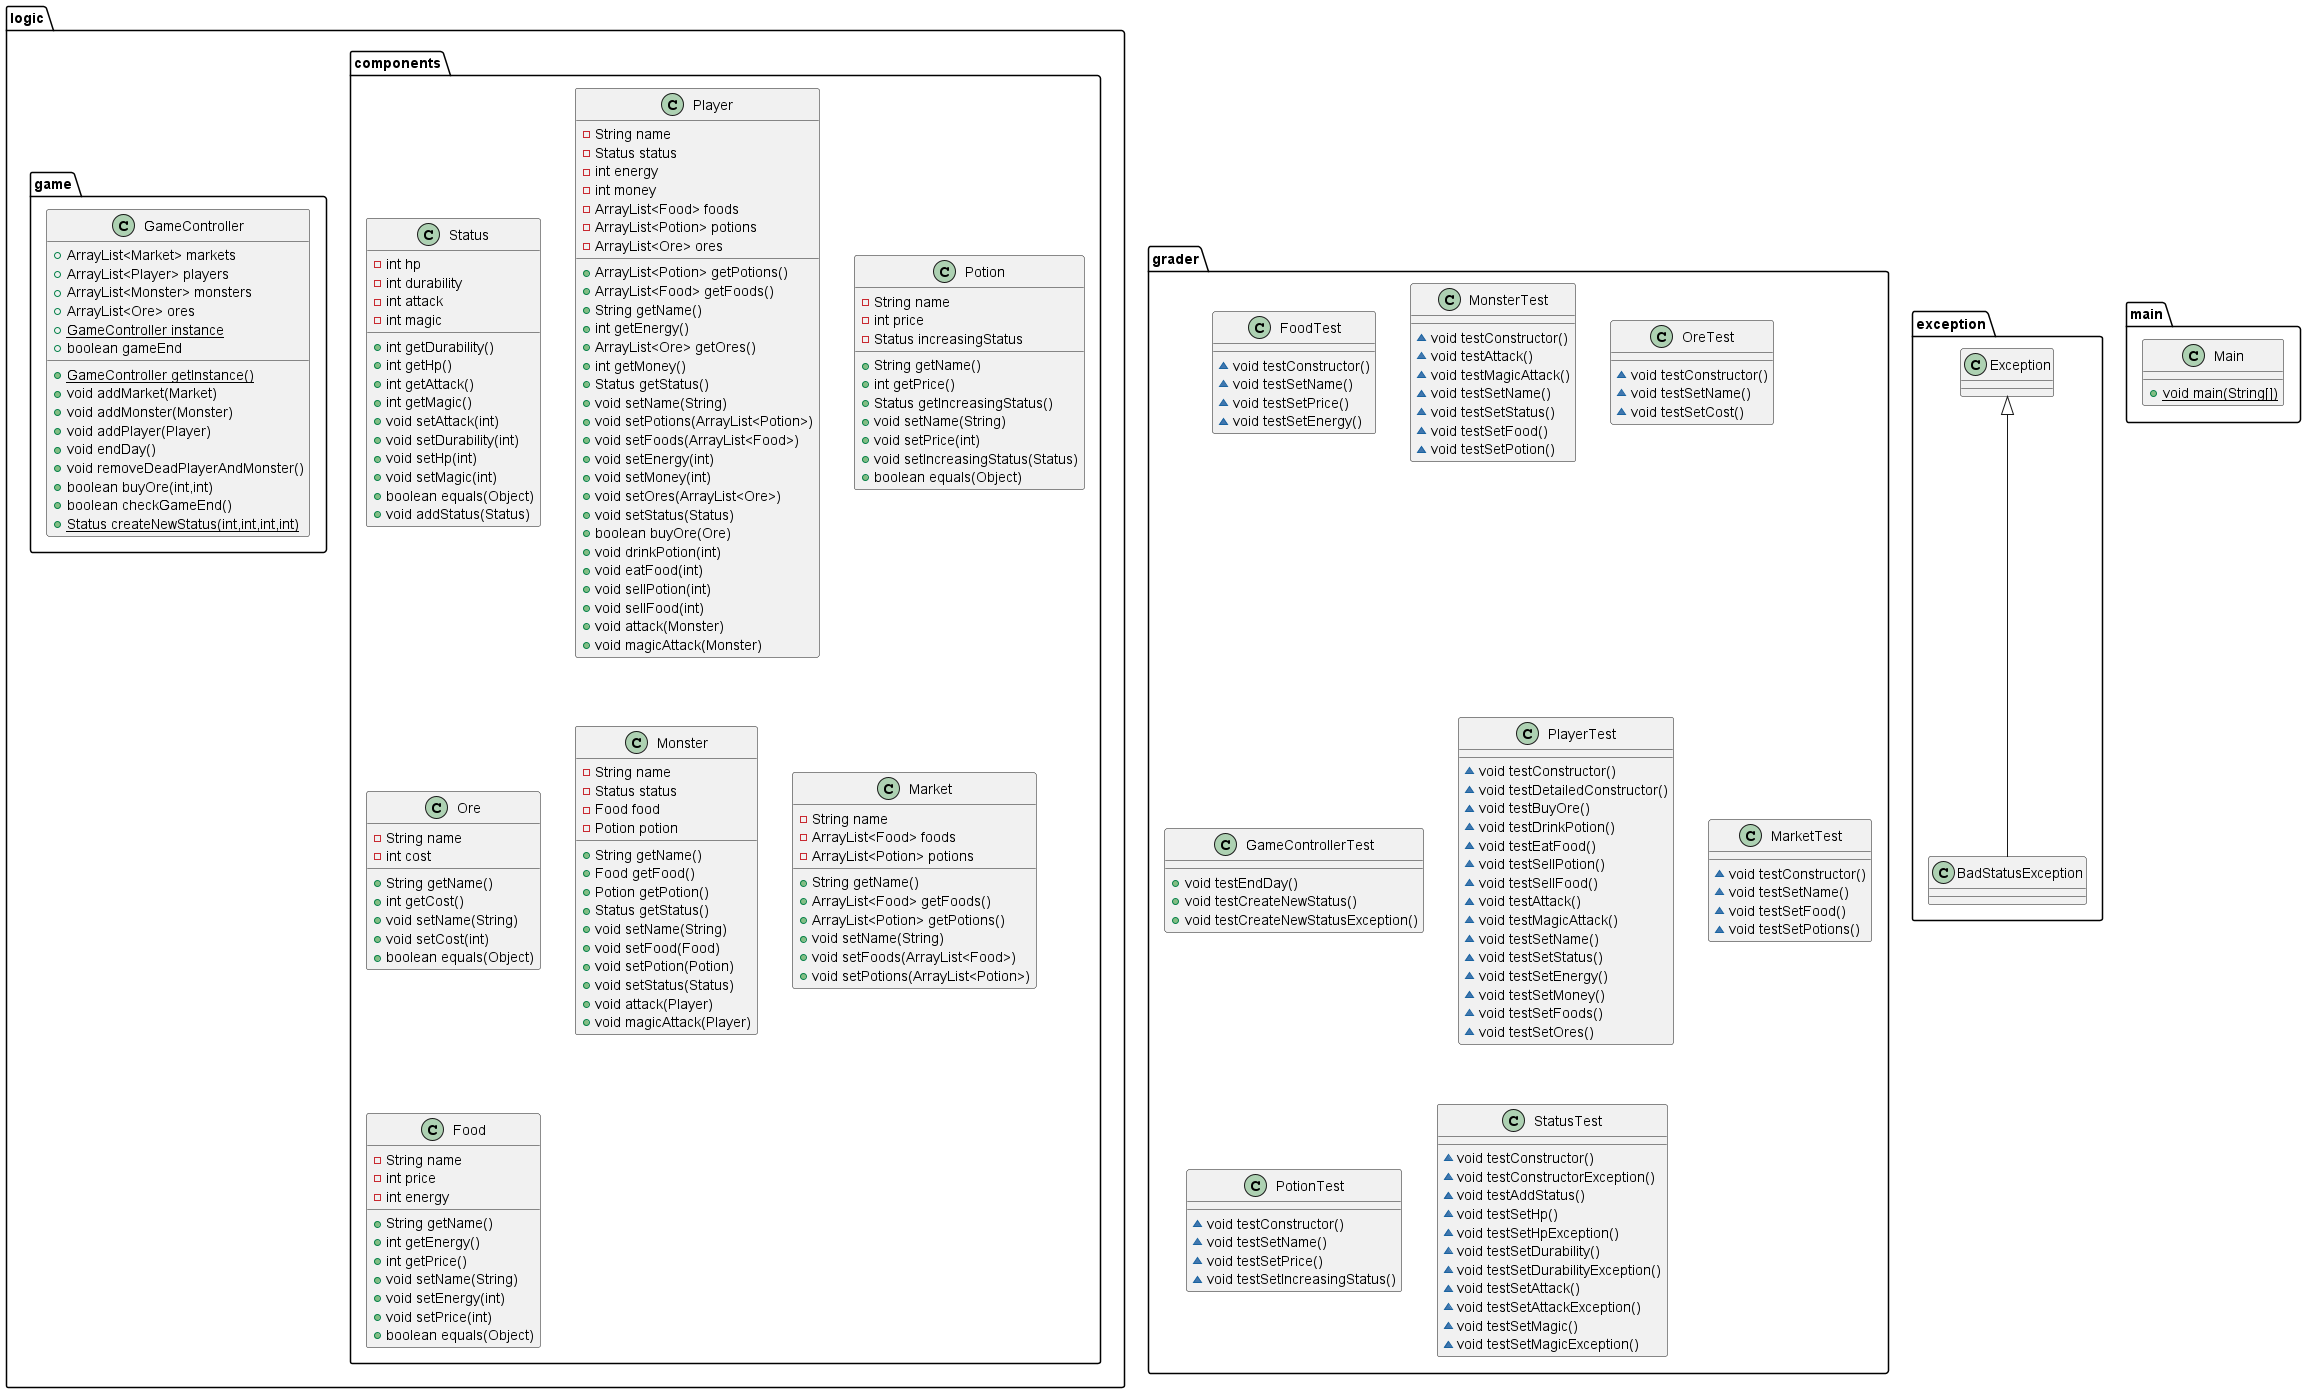

The diagram above was rendered by PlantUML. Its source (embedded in the PNG):
@startuml
class logic.components.Status {
- int hp
- int durability
- int attack
- int magic
+ int getDurability()
+ int getHp()
+ int getAttack()
+ int getMagic()
+ void setAttack(int)
+ void setDurability(int)
+ void setHp(int)
+ void setMagic(int)
+ boolean equals(Object)
+ void addStatus(Status)
}
class logic.components.Player {
- String name
- Status status
- int energy
- int money
- ArrayList<Food> foods
- ArrayList<Potion> potions
- ArrayList<Ore> ores
+ ArrayList<Potion> getPotions()
+ ArrayList<Food> getFoods()
+ String getName()
+ int getEnergy()
+ ArrayList<Ore> getOres()
+ int getMoney()
+ Status getStatus()
+ void setName(String)
+ void setPotions(ArrayList<Potion>)
+ void setFoods(ArrayList<Food>)
+ void setEnergy(int)
+ void setMoney(int)
+ void setOres(ArrayList<Ore>)
+ void setStatus(Status)
+ boolean buyOre(Ore)
+ void drinkPotion(int)
+ void eatFood(int)
+ void sellPotion(int)
+ void sellFood(int)
+ void attack(Monster)
+ void magicAttack(Monster)
}
class logic.components.Potion {
- String name
- int price
- Status increasingStatus
+ String getName()
+ int getPrice()
+ Status getIncreasingStatus()
+ void setName(String)
+ void setPrice(int)
+ void setIncreasingStatus(Status)
+ boolean equals(Object)
}
class grader.FoodTest {
~ void testConstructor()
~ void testSetName()
~ void testSetPrice()
~ void testSetEnergy()
}
class logic.components.Ore {
- String name
- int cost
+ String getName()
+ int getCost()
+ void setName(String)
+ void setCost(int)
+ boolean equals(Object)
}
class grader.MonsterTest {
~ void testConstructor()
~ void testAttack()
~ void testMagicAttack()
~ void testSetName()
~ void testSetStatus()
~ void testSetFood()
~ void testSetPotion()
}
class grader.OreTest {
~ void testConstructor()
~ void testSetName()
~ void testSetCost()
}
class grader.GameControllerTest {
+ void testEndDay()
+ void testCreateNewStatus()
+ void testCreateNewStatusException()
}
class grader.PlayerTest {
~ void testConstructor()
~ void testDetailedConstructor()
~ void testBuyOre()
~ void testDrinkPotion()
~ void testEatFood()
~ void testSellPotion()
~ void testSellFood()
~ void testAttack()
~ void testMagicAttack()
~ void testSetName()
~ void testSetStatus()
~ void testSetEnergy()
~ void testSetMoney()
~ void testSetFoods()
~ void testSetOres()
}
class logic.components.Monster {
- String name
- Status status
- Food food
- Potion potion
+ String getName()
+ Food getFood()
+ Potion getPotion()
+ Status getStatus()
+ void setName(String)
+ void setFood(Food)
+ void setPotion(Potion)
+ void setStatus(Status)
+ void attack(Player)
+ void magicAttack(Player)
}
class grader.MarketTest {
~ void testConstructor()
~ void testSetName()
~ void testSetFood()
~ void testSetPotions()
}
class logic.game.GameController {
+ ArrayList<Market> markets
+ ArrayList<Player> players
+ ArrayList<Monster> monsters
+ ArrayList<Ore> ores
+ {static} GameController instance
+ boolean gameEnd
+ {static} GameController getInstance()
+ void addMarket(Market)
+ void addMonster(Monster)
+ void addPlayer(Player)
+ void endDay()
+ void removeDeadPlayerAndMonster()
+ boolean buyOre(int,int)
+ boolean checkGameEnd()
+ {static} Status createNewStatus(int,int,int,int)
}
class grader.PotionTest {
~ void testConstructor()
~ void testSetName()
~ void testSetPrice()
~ void testSetIncreasingStatus()
}
class exception.BadStatusException {
}
class logic.components.Market {
- String name
- ArrayList<Food> foods
- ArrayList<Potion> potions
+ String getName()
+ ArrayList<Food> getFoods()
+ ArrayList<Potion> getPotions()
+ void setName(String)
+ void setFoods(ArrayList<Food>)
+ void setPotions(ArrayList<Potion>)
}
class logic.components.Food {
- String name
- int price
- int energy
+ String getName()
+ int getEnergy()
+ int getPrice()
+ void setName(String)
+ void setEnergy(int)
+ void setPrice(int)
+ boolean equals(Object)
}
class grader.StatusTest {
~ void testConstructor()
~ void testConstructorException()
~ void testAddStatus()
~ void testSetHp()
~ void testSetHpException()
~ void testSetDurability()
~ void testSetDurabilityException()
~ void testSetAttack()
~ void testSetAttackException()
~ void testSetMagic()
~ void testSetMagicException()
}
class main.Main {
+ {static} void main(String[])
}


exception.Exception <|-- exception.BadStatusException
@enduml